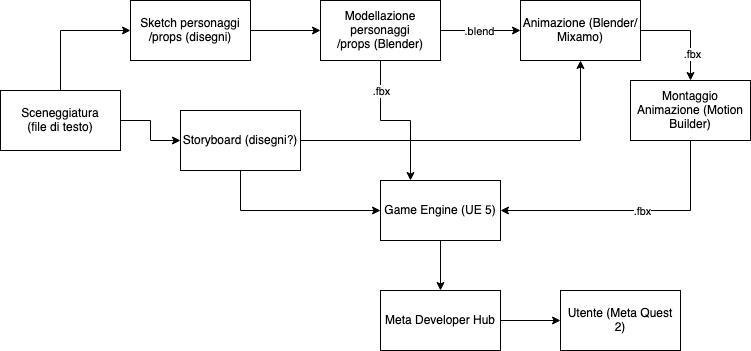

The diagram above was exported from draw.io. Its source (the exported page's mxGraphModel, read from the mxfile embedded in the PNG):
<mxGraphModel dx="954" dy="562" grid="1" gridSize="10" guides="1" tooltips="1" connect="1" arrows="1" fold="1" page="1" pageScale="1" pageWidth="850" pageHeight="1100" math="0" shadow="0">
  <root>
    <mxCell id="0" />
    <mxCell id="1" parent="0" />
    <mxCell id="asqjnlqCdufI9616AW8l-11" style="edgeStyle=orthogonalEdgeStyle;rounded=0;orthogonalLoop=1;jettySize=auto;html=1;exitX=1;exitY=0.5;exitDx=0;exitDy=0;entryX=0;entryY=0.5;entryDx=0;entryDy=0;" edge="1" parent="1" source="asqjnlqCdufI9616AW8l-1" target="asqjnlqCdufI9616AW8l-6">
      <mxGeometry relative="1" as="geometry" />
    </mxCell>
    <mxCell id="asqjnlqCdufI9616AW8l-12" style="edgeStyle=orthogonalEdgeStyle;rounded=0;orthogonalLoop=1;jettySize=auto;html=1;exitX=0.5;exitY=0;exitDx=0;exitDy=0;entryX=0;entryY=0.5;entryDx=0;entryDy=0;" edge="1" parent="1" source="asqjnlqCdufI9616AW8l-1" target="asqjnlqCdufI9616AW8l-2">
      <mxGeometry relative="1" as="geometry" />
    </mxCell>
    <mxCell id="asqjnlqCdufI9616AW8l-1" value="Sceneggiatura&lt;br&gt;(file di testo)" style="rounded=0;whiteSpace=wrap;html=1;" vertex="1" parent="1">
      <mxGeometry x="80" y="130" width="120" height="60" as="geometry" />
    </mxCell>
    <mxCell id="asqjnlqCdufI9616AW8l-13" style="edgeStyle=orthogonalEdgeStyle;rounded=0;orthogonalLoop=1;jettySize=auto;html=1;exitX=1;exitY=0.5;exitDx=0;exitDy=0;entryX=0;entryY=0.5;entryDx=0;entryDy=0;" edge="1" parent="1" source="asqjnlqCdufI9616AW8l-2" target="asqjnlqCdufI9616AW8l-3">
      <mxGeometry relative="1" as="geometry" />
    </mxCell>
    <mxCell id="asqjnlqCdufI9616AW8l-2" value="&lt;div&gt;Sketch personaggi&lt;/div&gt;&lt;div&gt;/props (disegni)&lt;/div&gt;" style="rounded=0;whiteSpace=wrap;html=1;" vertex="1" parent="1">
      <mxGeometry x="210" y="40" width="120" height="60" as="geometry" />
    </mxCell>
    <mxCell id="asqjnlqCdufI9616AW8l-14" style="edgeStyle=orthogonalEdgeStyle;rounded=0;orthogonalLoop=1;jettySize=auto;html=1;exitX=1;exitY=0.5;exitDx=0;exitDy=0;entryX=0;entryY=0.5;entryDx=0;entryDy=0;" edge="1" parent="1" source="asqjnlqCdufI9616AW8l-3" target="asqjnlqCdufI9616AW8l-4">
      <mxGeometry relative="1" as="geometry" />
    </mxCell>
    <mxCell id="asqjnlqCdufI9616AW8l-25" value="&lt;div&gt;.blend&lt;/div&gt;" style="edgeLabel;html=1;align=center;verticalAlign=middle;resizable=0;points=[];" vertex="1" connectable="0" parent="asqjnlqCdufI9616AW8l-14">
      <mxGeometry x="-0.05" relative="1" as="geometry">
        <mxPoint as="offset" />
      </mxGeometry>
    </mxCell>
    <mxCell id="asqjnlqCdufI9616AW8l-21" style="edgeStyle=orthogonalEdgeStyle;rounded=0;orthogonalLoop=1;jettySize=auto;html=1;exitX=0.5;exitY=1;exitDx=0;exitDy=0;entryX=0.25;entryY=0;entryDx=0;entryDy=0;" edge="1" parent="1" source="asqjnlqCdufI9616AW8l-3" target="asqjnlqCdufI9616AW8l-7">
      <mxGeometry relative="1" as="geometry" />
    </mxCell>
    <mxCell id="asqjnlqCdufI9616AW8l-23" value=".fbx" style="edgeLabel;html=1;align=center;verticalAlign=middle;resizable=0;points=[];" vertex="1" connectable="0" parent="asqjnlqCdufI9616AW8l-21">
      <mxGeometry x="-0.4286" y="-2" relative="1" as="geometry">
        <mxPoint x="2" y="-13" as="offset" />
      </mxGeometry>
    </mxCell>
    <mxCell id="asqjnlqCdufI9616AW8l-3" value="&lt;div&gt;Modellazione personaggi&lt;/div&gt;&lt;div&gt;/props (Blender)&lt;/div&gt;" style="rounded=0;whiteSpace=wrap;html=1;" vertex="1" parent="1">
      <mxGeometry x="400" y="40" width="120" height="60" as="geometry" />
    </mxCell>
    <mxCell id="asqjnlqCdufI9616AW8l-15" style="edgeStyle=orthogonalEdgeStyle;rounded=0;orthogonalLoop=1;jettySize=auto;html=1;exitX=1;exitY=0.5;exitDx=0;exitDy=0;entryX=0.5;entryY=0;entryDx=0;entryDy=0;" edge="1" parent="1" source="asqjnlqCdufI9616AW8l-4" target="asqjnlqCdufI9616AW8l-5">
      <mxGeometry relative="1" as="geometry" />
    </mxCell>
    <mxCell id="asqjnlqCdufI9616AW8l-26" value=".fbx" style="edgeLabel;html=1;align=center;verticalAlign=middle;resizable=0;points=[];" vertex="1" connectable="0" parent="asqjnlqCdufI9616AW8l-15">
      <mxGeometry x="0.46" y="1" relative="1" as="geometry">
        <mxPoint as="offset" />
      </mxGeometry>
    </mxCell>
    <mxCell id="asqjnlqCdufI9616AW8l-4" value="Animazione (Blender/Mixamo)" style="rounded=0;whiteSpace=wrap;html=1;" vertex="1" parent="1">
      <mxGeometry x="600" y="40" width="120" height="60" as="geometry" />
    </mxCell>
    <mxCell id="asqjnlqCdufI9616AW8l-22" style="edgeStyle=orthogonalEdgeStyle;rounded=0;orthogonalLoop=1;jettySize=auto;html=1;exitX=0.5;exitY=1;exitDx=0;exitDy=0;entryX=1;entryY=0.5;entryDx=0;entryDy=0;" edge="1" parent="1" source="asqjnlqCdufI9616AW8l-5" target="asqjnlqCdufI9616AW8l-7">
      <mxGeometry relative="1" as="geometry" />
    </mxCell>
    <mxCell id="asqjnlqCdufI9616AW8l-27" value=".fbx" style="edgeLabel;html=1;align=center;verticalAlign=middle;resizable=0;points=[];" vertex="1" connectable="0" parent="asqjnlqCdufI9616AW8l-22">
      <mxGeometry x="-0.0846" relative="1" as="geometry">
        <mxPoint as="offset" />
      </mxGeometry>
    </mxCell>
    <mxCell id="asqjnlqCdufI9616AW8l-5" value="Montaggio Animazione (Motion Builder)" style="rounded=0;whiteSpace=wrap;html=1;" vertex="1" parent="1">
      <mxGeometry x="710" y="120" width="120" height="60" as="geometry" />
    </mxCell>
    <mxCell id="asqjnlqCdufI9616AW8l-17" style="edgeStyle=orthogonalEdgeStyle;rounded=0;orthogonalLoop=1;jettySize=auto;html=1;exitX=1;exitY=0.5;exitDx=0;exitDy=0;entryX=0.5;entryY=1;entryDx=0;entryDy=0;" edge="1" parent="1" source="asqjnlqCdufI9616AW8l-6" target="asqjnlqCdufI9616AW8l-4">
      <mxGeometry relative="1" as="geometry" />
    </mxCell>
    <mxCell id="asqjnlqCdufI9616AW8l-18" style="edgeStyle=orthogonalEdgeStyle;rounded=0;orthogonalLoop=1;jettySize=auto;html=1;exitX=0.5;exitY=1;exitDx=0;exitDy=0;entryX=0;entryY=0.5;entryDx=0;entryDy=0;" edge="1" parent="1" source="asqjnlqCdufI9616AW8l-6" target="asqjnlqCdufI9616AW8l-7">
      <mxGeometry relative="1" as="geometry" />
    </mxCell>
    <mxCell id="asqjnlqCdufI9616AW8l-6" value="&lt;div&gt;Storyboard (disegni?)&lt;/div&gt;" style="rounded=0;whiteSpace=wrap;html=1;" vertex="1" parent="1">
      <mxGeometry x="260" y="150" width="120" height="60" as="geometry" />
    </mxCell>
    <mxCell id="asqjnlqCdufI9616AW8l-19" style="edgeStyle=orthogonalEdgeStyle;rounded=0;orthogonalLoop=1;jettySize=auto;html=1;exitX=0.5;exitY=1;exitDx=0;exitDy=0;entryX=0.5;entryY=0;entryDx=0;entryDy=0;" edge="1" parent="1" source="asqjnlqCdufI9616AW8l-7" target="asqjnlqCdufI9616AW8l-8">
      <mxGeometry relative="1" as="geometry" />
    </mxCell>
    <mxCell id="asqjnlqCdufI9616AW8l-7" value="Game Engine (UE 5)" style="rounded=0;whiteSpace=wrap;html=1;" vertex="1" parent="1">
      <mxGeometry x="460" y="220" width="120" height="60" as="geometry" />
    </mxCell>
    <mxCell id="asqjnlqCdufI9616AW8l-20" style="edgeStyle=orthogonalEdgeStyle;rounded=0;orthogonalLoop=1;jettySize=auto;html=1;exitX=1;exitY=0.5;exitDx=0;exitDy=0;entryX=0;entryY=0.5;entryDx=0;entryDy=0;" edge="1" parent="1" source="asqjnlqCdufI9616AW8l-8" target="asqjnlqCdufI9616AW8l-9">
      <mxGeometry relative="1" as="geometry" />
    </mxCell>
    <mxCell id="asqjnlqCdufI9616AW8l-8" value="Meta Developer Hub" style="rounded=0;whiteSpace=wrap;html=1;" vertex="1" parent="1">
      <mxGeometry x="460" y="330" width="120" height="60" as="geometry" />
    </mxCell>
    <mxCell id="asqjnlqCdufI9616AW8l-9" value="Utente (Meta Quest 2)" style="rounded=0;whiteSpace=wrap;html=1;" vertex="1" parent="1">
      <mxGeometry x="640" y="330" width="120" height="60" as="geometry" />
    </mxCell>
  </root>
</mxGraphModel>